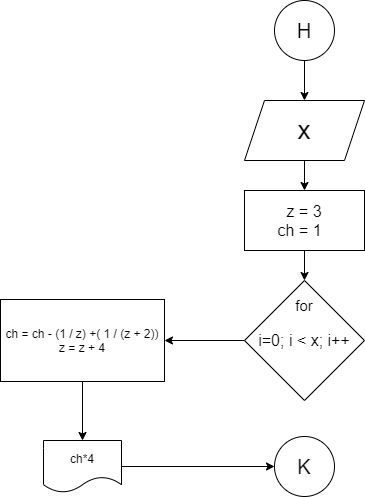

The diagram above was exported from draw.io. Its source (the exported page's mxGraphModel, read from the mxfile embedded in the PNG):
<mxGraphModel dx="1024" dy="592" grid="1" gridSize="10" guides="1" tooltips="1" connect="1" arrows="1" fold="1" page="1" pageScale="1" pageWidth="827" pageHeight="1169" math="0" shadow="0">
  <root>
    <mxCell id="0" />
    <mxCell id="1" parent="0" />
    <mxCell id="28k6iNgsEDjbz4mHer4y-6" value="" style="edgeStyle=orthogonalEdgeStyle;rounded=0;orthogonalLoop=1;jettySize=auto;html=1;" edge="1" parent="1" source="28k6iNgsEDjbz4mHer4y-4" target="28k6iNgsEDjbz4mHer4y-5">
      <mxGeometry relative="1" as="geometry" />
    </mxCell>
    <mxCell id="28k6iNgsEDjbz4mHer4y-4" value="&lt;font style=&quot;font-size: 20px&quot;&gt;H&lt;/font&gt;" style="ellipse;whiteSpace=wrap;html=1;aspect=fixed;" vertex="1" parent="1">
      <mxGeometry x="414" width="60" height="60" as="geometry" />
    </mxCell>
    <mxCell id="28k6iNgsEDjbz4mHer4y-8" value="" style="edgeStyle=orthogonalEdgeStyle;rounded=0;orthogonalLoop=1;jettySize=auto;html=1;" edge="1" parent="1" source="28k6iNgsEDjbz4mHer4y-5" target="28k6iNgsEDjbz4mHer4y-7">
      <mxGeometry relative="1" as="geometry" />
    </mxCell>
    <mxCell id="28k6iNgsEDjbz4mHer4y-5" value="&lt;font style=&quot;font-size: 26px&quot;&gt;x&lt;/font&gt;" style="shape=parallelogram;perimeter=parallelogramPerimeter;whiteSpace=wrap;html=1;fixedSize=1;" vertex="1" parent="1">
      <mxGeometry x="384" y="100" width="120" height="60" as="geometry" />
    </mxCell>
    <mxCell id="28k6iNgsEDjbz4mHer4y-10" value="" style="edgeStyle=orthogonalEdgeStyle;rounded=0;orthogonalLoop=1;jettySize=auto;html=1;" edge="1" parent="1" source="28k6iNgsEDjbz4mHer4y-7" target="28k6iNgsEDjbz4mHer4y-9">
      <mxGeometry relative="1" as="geometry" />
    </mxCell>
    <mxCell id="28k6iNgsEDjbz4mHer4y-7" value="&lt;font style=&quot;font-size: 16px&quot;&gt;z = 3&lt;br&gt;ch = 1&amp;nbsp;&amp;nbsp;&lt;/font&gt;" style="whiteSpace=wrap;html=1;" vertex="1" parent="1">
      <mxGeometry x="384" y="190" width="120" height="60" as="geometry" />
    </mxCell>
    <mxCell id="28k6iNgsEDjbz4mHer4y-13" value="" style="edgeStyle=orthogonalEdgeStyle;rounded=0;orthogonalLoop=1;jettySize=auto;html=1;" edge="1" parent="1" source="28k6iNgsEDjbz4mHer4y-9" target="28k6iNgsEDjbz4mHer4y-12">
      <mxGeometry relative="1" as="geometry" />
    </mxCell>
    <mxCell id="28k6iNgsEDjbz4mHer4y-9" value="&lt;font style=&quot;font-size: 16px&quot;&gt;i=0; i &amp;lt; x; i++&lt;/font&gt;" style="rhombus;whiteSpace=wrap;html=1;" vertex="1" parent="1">
      <mxGeometry x="384" y="280" width="120" height="120" as="geometry" />
    </mxCell>
    <mxCell id="28k6iNgsEDjbz4mHer4y-11" value="&lt;font style=&quot;font-size: 15px&quot;&gt;for&lt;/font&gt;" style="text;html=1;strokeColor=none;fillColor=none;align=center;verticalAlign=middle;whiteSpace=wrap;rounded=0;" vertex="1" parent="1">
      <mxGeometry x="414" y="290" width="60" height="30" as="geometry" />
    </mxCell>
    <mxCell id="28k6iNgsEDjbz4mHer4y-18" value="" style="edgeStyle=orthogonalEdgeStyle;rounded=0;orthogonalLoop=1;jettySize=auto;html=1;" edge="1" parent="1" source="28k6iNgsEDjbz4mHer4y-12" target="28k6iNgsEDjbz4mHer4y-17">
      <mxGeometry relative="1" as="geometry" />
    </mxCell>
    <mxCell id="28k6iNgsEDjbz4mHer4y-12" value="ch = ch - (1 / z) +( 1 / (z + 2))&lt;br&gt;z = z + 4" style="whiteSpace=wrap;html=1;" vertex="1" parent="1">
      <mxGeometry x="140" y="299" width="164" height="82" as="geometry" />
    </mxCell>
    <mxCell id="28k6iNgsEDjbz4mHer4y-20" style="edgeStyle=orthogonalEdgeStyle;rounded=0;orthogonalLoop=1;jettySize=auto;html=1;entryX=0;entryY=0.5;entryDx=0;entryDy=0;" edge="1" parent="1" source="28k6iNgsEDjbz4mHer4y-17" target="28k6iNgsEDjbz4mHer4y-19">
      <mxGeometry relative="1" as="geometry" />
    </mxCell>
    <mxCell id="28k6iNgsEDjbz4mHer4y-17" value="ch*4" style="shape=document;whiteSpace=wrap;html=1;boundedLbl=1;" vertex="1" parent="1">
      <mxGeometry x="183" y="440" width="78" height="52" as="geometry" />
    </mxCell>
    <mxCell id="28k6iNgsEDjbz4mHer4y-19" value="&lt;span style=&quot;font-size: 20px&quot;&gt;K&lt;/span&gt;" style="ellipse;whiteSpace=wrap;html=1;aspect=fixed;" vertex="1" parent="1">
      <mxGeometry x="414" y="436" width="60" height="60" as="geometry" />
    </mxCell>
  </root>
</mxGraphModel>